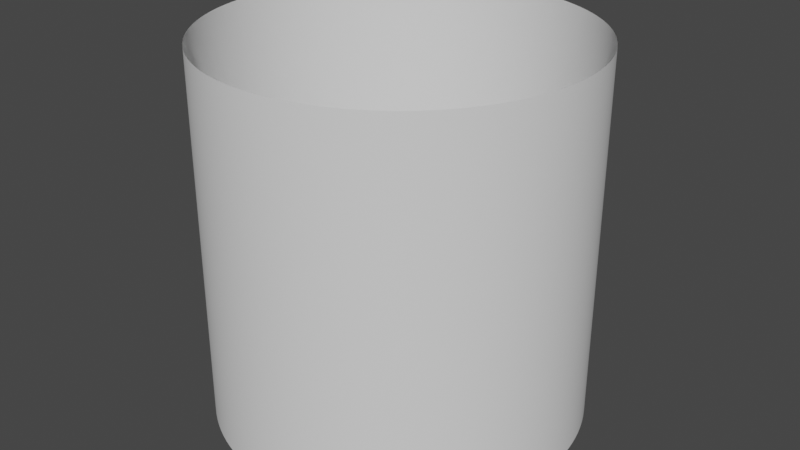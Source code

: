 # Source: OpenCylinder.blend  (saved by Blender 3.2.14; exported with 4.5.12 LTS)
import bpy
from mathutils import Matrix  # noqa: F401  (used for matrix-valued properties, if any)

bpy.ops.wm.read_factory_settings(use_empty=True)
scene = bpy.context.scene
scene.name = 'Scene'

# ---- collections
col_collection = bpy.data.collections.new('Collection'); scene.collection.children.link(col_collection)

# ---- world
world_world = bpy.data.worlds.new('World'); scene.world = world_world
world_world.use_nodes = True; world_world.node_tree.nodes.clear()
_N = world_world.node_tree.nodes; _L = world_world.node_tree.links
n0 = _N.new('ShaderNodeOutputWorld'); n0.name = 'World Output'; n0.location = (300, 300)
n1 = _N.new('ShaderNodeBackground'); n1.name = 'Background'; n1.location = (10, 300)
n1.inputs[0].default_value = (0.05088, 0.05088, 0.05088, 1.0)
_L.new(n1.outputs[0], n0.inputs[0])
n0.is_active_output = True
world_world.color = (0.05088, 0.05088, 0.05088)
world_world.use_sun_shadow = False
world_world.sun_shadow_jitter_overblur = 0.0

# ---- meshes
me_cylinder = bpy.data.meshes.new('Cylinder')
me_cylinder.from_pydata([(1.49e-08, 0.9936, -1.0), (1.49e-08, 0.9936, 1.0), (0.1938, 0.9745, -1.0), (0.1938, 0.9745, 1.0), (0.3802, 0.918, -1.0), (0.3802, 0.918, 1.0), (0.552, 0.8261, -1.0), (0.552, 0.8261, 1.0), (0.7026, 0.7026, -1.0), (0.7026, 0.7026, 1.0), (0.8261, 0.552, -1.0), (0.8261, 0.552, 1.0), (0.918, 0.3802, -1.0), (0.918, 0.3802, 1.0), (0.9745, 0.1938, -1.0), (0.9745, 0.1938, 1.0), (0.9936, -2.328e-08, -1.0), (0.9936, -2.328e-08, 1.0), (0.9745, -0.1938, -1.0), (0.9745, -0.1938, 1.0), (0.918, -0.3802, -1.0), (0.918, -0.3802, 1.0), (0.8261, -0.552, -1.0), (0.8261, -0.552, 1.0), (0.7026, -0.7026, -1.0), (0.7026, -0.7026, 1.0), (0.552, -0.8261, -1.0), (0.552, -0.8261, 1.0), (0.3802, -0.918, -1.0), (0.3802, -0.918, 1.0), (0.1938, -0.9745, -1.0), (0.1938, -0.9745, 1.0), (-4.703e-08, -0.9936, -1.0), (-4.703e-08, -0.9936, 1.0), (-0.1938, -0.9745, -1.0), (-0.1938, -0.9745, 1.0), (-0.3802, -0.918, -1.0), (-0.3802, -0.918, 1.0), (-0.552, -0.8261, -1.0), (-0.552, -0.8261, 1.0), (-0.7026, -0.7026, -1.0), (-0.7026, -0.7026, 1.0), (-0.8261, -0.552, -1.0), (-0.8261, -0.552, 1.0), (-0.918, -0.3802, -1.0), (-0.918, -0.3802, 1.0), (-0.9745, -0.1938, -1.0), (-0.9745, -0.1938, 1.0), (-0.9936, 1.164e-08, -1.0), (-0.9936, 1.164e-08, 1.0), (-0.9745, 0.1938, -1.0), (-0.9745, 0.1938, 1.0), (-0.918, 0.3802, -1.0), (-0.918, 0.3802, 1.0), (-0.8261, 0.552, -1.0), (-0.8261, 0.552, 1.0), (-0.7026, 0.7026, -1.0), (-0.7026, 0.7026, 1.0), (-0.552, 0.8261, -1.0), (-0.552, 0.8261, 1.0), (-0.3802, 0.918, -1.0), (-0.3802, 0.918, 1.0), (-0.1938, 0.9745, -1.0), (-0.1938, 0.9745, 1.0), (0.04875, 0.9924, -1.0), (0.09739, 0.9888, -1.0), (0.1458, 0.9828, -1.0), (0.1458, 0.9828, 1.0), (0.09739, 0.9888, 1.0), (0.04875, 0.9924, 1.0), (1.513e-08, 0.9936, -0.5), (1.676e-08, 0.9936, 0.0), (1.397e-08, 0.9936, 0.5), (0.1938, 0.9745, 0.5), (0.1938, 0.9745, 0.0), (0.1938, 0.9745, -0.5), (0.2414, 0.9638, -1.0), (0.2884, 0.9508, -1.0), (0.3347, 0.9355, -1.0), (0.3347, 0.9355, 1.0), (0.2884, 0.9508, 1.0), (0.2414, 0.9638, 1.0), (0.3802, 0.918, 0.5), (0.3802, 0.918, 0.0), (0.3802, 0.918, -0.5), (0.4248, 0.8982, -1.0), (0.4684, 0.8763, -1.0), (0.5108, 0.8522, -1.0), (0.5108, 0.8522, 1.0), (0.4684, 0.8763, 1.0), (0.4248, 0.8982, 1.0), (0.552, 0.8261, 0.5), (0.552, 0.8261, 0.0), (0.552, 0.8261, -0.5), (0.5919, 0.7981, -1.0), (0.6303, 0.7681, -1.0), (0.6673, 0.7362, -1.0), (0.6673, 0.7362, 1.0), (0.6303, 0.7681, 1.0), (0.5919, 0.7981, 1.0), (0.7026, 0.7026, 0.5), (0.7026, 0.7026, 0.0), (0.7026, 0.7026, -0.5), (0.7362, 0.6673, -1.0), (0.7681, 0.6303, -1.0), (0.7981, 0.5919, -1.0), (0.7981, 0.5919, 1.0), (0.7681, 0.6303, 1.0), (0.7362, 0.6673, 1.0), (0.8261, 0.552, 0.5), (0.8261, 0.552, 0.0), (0.8261, 0.552, -0.5), (0.8522, 0.5108, -1.0), (0.8763, 0.4684, -1.0), (0.8982, 0.4248, -1.0), (0.8982, 0.4248, 1.0), (0.8763, 0.4684, 1.0), (0.8522, 0.5108, 1.0), (0.918, 0.3802, 0.5), (0.918, 0.3802, 0.0), (0.918, 0.3802, -0.5), (0.9355, 0.3347, -1.0), (0.9508, 0.2884, -1.0), (0.9638, 0.2414, -1.0), (0.9638, 0.2414, 1.0), (0.9508, 0.2884, 1.0), (0.9355, 0.3347, 1.0), (0.9745, 0.1938, 0.5), (0.9745, 0.1938, 0.0), (0.9745, 0.1938, -0.5), (0.9828, 0.1458, -1.0), (0.9888, 0.09739, -1.0), (0.9924, 0.04875, -1.0), (0.9924, 0.04875, 1.0), (0.9888, 0.09739, 1.0), (0.9828, 0.1458, 1.0), (0.9936, -2.375e-08, 0.5), (0.9936, -2.433e-08, 0.0), (0.9936, -2.503e-08, -0.5), (0.9924, -0.04875, -1.0), (0.9888, -0.09739, -1.0), (0.9828, -0.1458, -1.0), (0.9828, -0.1458, 1.0), (0.9888, -0.09739, 1.0), (0.9924, -0.04875, 1.0), (0.9745, -0.1938, 0.5), (0.9745, -0.1938, 0.0), (0.9745, -0.1938, -0.5), (0.9638, -0.2414, -1.0), (0.9508, -0.2884, -1.0), (0.9355, -0.3347, -1.0), (0.9355, -0.3347, 1.0), (0.9508, -0.2884, 1.0), (0.9638, -0.2414, 1.0), (0.918, -0.3802, 0.5), (0.918, -0.3802, 0.0), (0.918, -0.3802, -0.5), (0.8982, -0.4248, -1.0), (0.8763, -0.4684, -1.0), (0.8522, -0.5108, -1.0), (0.8522, -0.5108, 1.0), (0.8763, -0.4684, 1.0), (0.8982, -0.4248, 1.0), (0.8261, -0.552, 0.5), (0.8261, -0.552, 0.0), (0.8261, -0.552, -0.5), (0.7981, -0.5919, -1.0), (0.7681, -0.6303, -1.0), (0.7362, -0.6673, -1.0), (0.7362, -0.6673, 1.0), (0.7681, -0.6303, 1.0), (0.7981, -0.5919, 1.0), (0.7026, -0.7026, 0.5), (0.7026, -0.7026, 0.0), (0.7026, -0.7026, -0.5), (0.6673, -0.7362, -1.0), (0.6303, -0.7681, -1.0), (0.5919, -0.7981, -1.0), (0.5919, -0.7981, 1.0), (0.6303, -0.7681, 1.0), (0.6673, -0.7362, 1.0), (0.552, -0.8261, 0.5), (0.552, -0.8261, 0.0), (0.552, -0.8261, -0.5), (0.5108, -0.8522, -1.0), (0.4684, -0.8763, -1.0), (0.4248, -0.8982, -1.0), (0.4248, -0.8982, 1.0), (0.4684, -0.8763, 1.0), (0.5108, -0.8522, 1.0), (0.3802, -0.918, 0.5), (0.3802, -0.918, 0.0), (0.3802, -0.918, -0.5), (0.3347, -0.9355, -1.0), (0.2884, -0.9508, -1.0), (0.2414, -0.9638, -1.0), (0.2414, -0.9638, 1.0), (0.2884, -0.9508, 1.0), (0.3347, -0.9355, 1.0), (0.1938, -0.9745, 0.5), (0.1938, -0.9745, 0.0), (0.1938, -0.9745, -0.5), (0.1458, -0.9828, -1.0), (0.09739, -0.9888, -1.0), (0.04875, -0.9924, -1.0), (0.04875, -0.9924, 1.0), (0.09739, -0.9888, 1.0), (0.1458, -0.9828, 1.0), (-4.889e-08, -0.9936, 0.5), (-4.796e-08, -0.9936, 0.0), (-4.831e-08, -0.9936, -0.5), (-0.04875, -0.9924, -1.0), (-0.09739, -0.9888, -1.0), (-0.1458, -0.9828, -1.0), (-0.1458, -0.9828, 1.0), (-0.09739, -0.9888, 1.0), (-0.04875, -0.9924, 1.0), (-0.1938, -0.9745, 0.5), (-0.1938, -0.9745, 0.0), (-0.1938, -0.9745, -0.5), (-0.2414, -0.9638, -1.0), (-0.2884, -0.9508, -1.0), (-0.3347, -0.9355, -1.0), (-0.3347, -0.9355, 1.0), (-0.2884, -0.9508, 1.0), (-0.2414, -0.9638, 1.0), (-0.3802, -0.918, 0.5), (-0.3802, -0.918, 0.0), (-0.3802, -0.918, -0.5), (-0.4248, -0.8982, -1.0), (-0.4684, -0.8763, -1.0), (-0.5108, -0.8522, -1.0), (-0.5108, -0.8522, 1.0), (-0.4684, -0.8763, 1.0), (-0.4248, -0.8982, 1.0), (-0.552, -0.8261, 0.5), (-0.552, -0.8261, 0.0), (-0.552, -0.8261, -0.5), (-0.5919, -0.7981, -1.0), (-0.6303, -0.7681, -1.0), (-0.6673, -0.7362, -1.0), (-0.6673, -0.7362, 1.0), (-0.6303, -0.7681, 1.0), (-0.5919, -0.7981, 1.0), (-0.7026, -0.7026, 0.5), (-0.7026, -0.7026, 0.0), (-0.7026, -0.7026, -0.5), (-0.7362, -0.6673, -1.0), (-0.7681, -0.6303, -1.0), (-0.7981, -0.5919, -1.0), (-0.7981, -0.5919, 1.0), (-0.7681, -0.6303, 1.0), (-0.7362, -0.6673, 1.0), (-0.8261, -0.552, 0.5), (-0.8261, -0.552, 0.0), (-0.8261, -0.552, -0.5), (-0.8522, -0.5108, -1.0), (-0.8763, -0.4684, -1.0), (-0.8982, -0.4248, -1.0), (-0.8982, -0.4248, 1.0), (-0.8763, -0.4684, 1.0), (-0.8522, -0.5108, 1.0), (-0.918, -0.3802, 0.5), (-0.918, -0.3802, 0.0), (-0.918, -0.3802, -0.5), (-0.9355, -0.3347, -1.0), (-0.9508, -0.2884, -1.0), (-0.9638, -0.2414, -1.0), (-0.9638, -0.2414, 1.0), (-0.9508, -0.2884, 1.0), (-0.9355, -0.3347, 1.0), (-0.9745, -0.1938, 0.5), (-0.9745, -0.1938, 0.0), (-0.9745, -0.1938, -0.5), (-0.9828, -0.1458, -1.0), (-0.9888, -0.09739, -1.0), (-0.9924, -0.04875, -1.0), (-0.9924, -0.04875, 1.0), (-0.9888, -0.09739, 1.0), (-0.9828, -0.1458, 1.0), (-0.9936, 1.484e-08, 0.5), (-0.9936, 1.059e-08, 0.0), (-0.9936, 1.246e-08, -0.5), (-0.9924, 0.04875, -1.0), (-0.9888, 0.09739, -1.0), (-0.9828, 0.1458, -1.0), (-0.9828, 0.1458, 1.0), (-0.9888, 0.09739, 1.0), (-0.9924, 0.04875, 1.0), (-0.9745, 0.1938, 0.5), (-0.9745, 0.1938, 0.0), (-0.9745, 0.1938, -0.5), (-0.9638, 0.2414, -1.0), (-0.9508, 0.2884, -1.0), (-0.9355, 0.3347, -1.0), (-0.9355, 0.3347, 1.0), (-0.9508, 0.2884, 1.0), (-0.9638, 0.2414, 1.0), (-0.918, 0.3802, 0.5), (-0.918, 0.3802, 0.0), (-0.918, 0.3802, -0.5), (-0.8982, 0.4248, -1.0), (-0.8763, 0.4684, -1.0), (-0.8522, 0.5108, -1.0), (-0.8522, 0.5108, 1.0), (-0.8763, 0.4684, 1.0), (-0.8982, 0.4248, 1.0), (-0.8261, 0.552, 0.5), (-0.8261, 0.552, 0.0), (-0.8261, 0.552, -0.5), (-0.7981, 0.5919, -1.0), (-0.7681, 0.6303, -1.0), (-0.7362, 0.6673, -1.0), (-0.7362, 0.6673, 1.0), (-0.7681, 0.6303, 1.0), (-0.7981, 0.5919, 1.0), (-0.7026, 0.7026, 0.5), (-0.7026, 0.7026, 0.0), (-0.7026, 0.7026, -0.5), (-0.6673, 0.7362, -1.0), (-0.6303, 0.7681, -1.0), (-0.5919, 0.7981, -1.0), (-0.5919, 0.7981, 1.0), (-0.6303, 0.7681, 1.0), (-0.6673, 0.7362, 1.0), (-0.552, 0.8261, 0.5), (-0.552, 0.8261, 0.0), (-0.552, 0.8261, -0.5), (-0.5108, 0.8522, -1.0), (-0.4684, 0.8763, -1.0), (-0.4248, 0.8982, -1.0), (-0.4248, 0.8982, 1.0), (-0.4684, 0.8763, 1.0), (-0.5108, 0.8522, 1.0), (-0.3802, 0.918, 0.5), (-0.3802, 0.918, 0.0), (-0.3802, 0.918, -0.5), (-0.3347, 0.9355, -1.0), (-0.2884, 0.9508, -1.0), (-0.2414, 0.9638, -1.0), (-0.2414, 0.9638, 1.0), (-0.2884, 0.9508, 1.0), (-0.3347, 0.9355, 1.0), (-0.1938, 0.9745, 0.5), (-0.1938, 0.9745, 0.0), (-0.1938, 0.9745, -0.5), (-0.1458, 0.9828, -1.0), (-0.09739, 0.9888, -1.0), (-0.04875, 0.9924, -1.0), (-0.04875, 0.9924, 1.0), (-0.09739, 0.9888, 1.0), (-0.1458, 0.9828, 1.0), (0.04875, 0.9924, -0.5), (0.04875, 0.9924, 0.0), (0.04875, 0.9924, 0.5), (0.09739, 0.9888, -0.5), (0.09739, 0.9888, 0.0), (0.09739, 0.9888, 0.5), (0.1458, 0.9828, -0.5), (0.1458, 0.9828, 0.0), (0.1458, 0.9828, 0.5), (0.2414, 0.9638, -0.5), (0.2414, 0.9638, 0.0), (0.2414, 0.9638, 0.5), (0.2884, 0.9508, -0.5), (0.2884, 0.9508, 0.0), (0.2884, 0.9508, 0.5), (0.3347, 0.9355, -0.5), (0.3347, 0.9355, 0.0), (0.3347, 0.9355, 0.5), (0.4248, 0.8982, -0.5), (0.4248, 0.8982, 0.0), (0.4248, 0.8982, 0.5), (0.4684, 0.8763, -0.5), (0.4684, 0.8763, 0.0), (0.4684, 0.8763, 0.5), (0.5108, 0.8522, -0.5), (0.5108, 0.8522, 0.0), (0.5108, 0.8522, 0.5), (0.5919, 0.7981, -0.5), (0.5919, 0.7981, 0.0), (0.5919, 0.7981, 0.5), (0.6303, 0.7681, -0.5), (0.6303, 0.7681, 0.0), (0.6303, 0.7681, 0.5), (0.6673, 0.7362, -0.5), (0.6673, 0.7362, 0.0), (0.6673, 0.7362, 0.5), (0.7362, 0.6673, -0.5), (0.7362, 0.6673, 0.0), (0.7362, 0.6673, 0.5), (0.7681, 0.6303, -0.5), (0.7681, 0.6303, 0.0), (0.7681, 0.6303, 0.5), (0.7981, 0.5919, -0.5), (0.7981, 0.5919, 0.0), (0.7981, 0.5919, 0.5), (0.8522, 0.5108, -0.5), (0.8522, 0.5108, 0.0), (0.8522, 0.5108, 0.5), (0.8763, 0.4684, -0.5), (0.8763, 0.4684, 0.0), (0.8763, 0.4684, 0.5), (0.8982, 0.4248, -0.5), (0.8982, 0.4248, 0.0), (0.8982, 0.4248, 0.5), (0.9355, 0.3347, -0.5), (0.9355, 0.3347, 0.0), (0.9355, 0.3347, 0.5), (0.9508, 0.2884, -0.5), (0.9508, 0.2884, 0.0), (0.9508, 0.2884, 0.5), (0.9638, 0.2414, -0.5), (0.9638, 0.2414, 0.0), (0.9638, 0.2414, 0.5), (0.9828, 0.1458, -0.5), (0.9828, 0.1458, 0.0), (0.9828, 0.1458, 0.5), (0.9888, 0.09739, -0.5), (0.9888, 0.09739, 0.0), (0.9888, 0.09739, 0.5), (0.9924, 0.04875, -0.5), (0.9924, 0.04875, 0.0), (0.9924, 0.04875, 0.5), (0.9924, -0.04875, -0.5), (0.9924, -0.04875, 0.0), (0.9924, -0.04875, 0.5), (0.9888, -0.09739, -0.5), (0.9888, -0.09739, 0.0), (0.9888, -0.09739, 0.5), (0.9828, -0.1458, -0.5), (0.9828, -0.1458, 0.0), (0.9828, -0.1458, 0.5), (0.9638, -0.2414, -0.5), (0.9638, -0.2414, 0.0), (0.9638, -0.2414, 0.5), (0.9508, -0.2884, -0.5), (0.9508, -0.2884, 0.0), (0.9508, -0.2884, 0.5), (0.9355, -0.3347, -0.5), (0.9355, -0.3347, 0.0), (0.9355, -0.3347, 0.5), (0.8982, -0.4248, -0.5), (0.8982, -0.4248, 0.0), (0.8982, -0.4248, 0.5), (0.8763, -0.4684, -0.5), (0.8763, -0.4684, 0.0), (0.8763, -0.4684, 0.5), (0.8522, -0.5108, -0.5), (0.8522, -0.5108, 0.0), (0.8522, -0.5108, 0.5), (0.7981, -0.5919, -0.5), (0.7981, -0.5919, 0.0), (0.7981, -0.5919, 0.5), (0.7681, -0.6303, -0.5), (0.7681, -0.6303, 0.0), (0.7681, -0.6303, 0.5), (0.7362, -0.6673, -0.5), (0.7362, -0.6673, 0.0), (0.7362, -0.6673, 0.5), (0.6673, -0.7362, -0.5), (0.6673, -0.7362, 0.0), (0.6673, -0.7362, 0.5), (0.6303, -0.7681, -0.5), (0.6303, -0.7681, 0.0), (0.6303, -0.7681, 0.5), (0.5919, -0.7981, -0.5), (0.5919, -0.7981, 0.0), (0.5919, -0.7981, 0.5), (0.5108, -0.8522, -0.5), (0.5108, -0.8522, 0.0), (0.5108, -0.8522, 0.5), (0.4684, -0.8763, -0.5), (0.4684, -0.8763, 0.0), (0.4684, -0.8763, 0.5), (0.4248, -0.8982, -0.5), (0.4248, -0.8982, 0.0), (0.4248, -0.8982, 0.5), (0.3347, -0.9355, -0.5), (0.3347, -0.9355, 0.0), (0.3347, -0.9355, 0.5), (0.2884, -0.9508, -0.5), (0.2884, -0.9508, 0.0), (0.2884, -0.9508, 0.5), (0.2414, -0.9638, -0.5), (0.2414, -0.9638, 0.0), (0.2414, -0.9638, 0.5), (0.1458, -0.9828, -0.5), (0.1458, -0.9828, 0.0), (0.1458, -0.9828, 0.5), (0.09739, -0.9888, -0.5), (0.09739, -0.9888, 0.0), (0.09739, -0.9888, 0.5), (0.04875, -0.9924, -0.5), (0.04875, -0.9924, 0.0), (0.04875, -0.9924, 0.5), (-0.04875, -0.9924, -0.5), (-0.04875, -0.9924, 0.0), (-0.04875, -0.9924, 0.5), (-0.09739, -0.9888, -0.5), (-0.09739, -0.9888, 0.0), (-0.09739, -0.9888, 0.5), (-0.1458, -0.9828, -0.5), (-0.1458, -0.9828, 0.0), (-0.1458, -0.9828, 0.5), (-0.2414, -0.9638, -0.5), (-0.2414, -0.9638, 0.0), (-0.2414, -0.9638, 0.5), (-0.2884, -0.9508, -0.5), (-0.2884, -0.9508, 0.0), (-0.2884, -0.9508, 0.5), (-0.3347, -0.9355, -0.5), (-0.3347, -0.9355, 0.0), (-0.3347, -0.9355, 0.5), (-0.4248, -0.8982, -0.5), (-0.4248, -0.8982, 0.0), (-0.4248, -0.8982, 0.5), (-0.4684, -0.8763, -0.5), (-0.4684, -0.8763, 0.0), (-0.4684, -0.8763, 0.5), (-0.5108, -0.8522, -0.5), (-0.5108, -0.8522, 0.0), (-0.5108, -0.8522, 0.5), (-0.5919, -0.7981, -0.5), (-0.5919, -0.7981, 0.0), (-0.5919, -0.7981, 0.5), (-0.6303, -0.7681, -0.5), (-0.6303, -0.7681, 0.0), (-0.6303, -0.7681, 0.5), (-0.6673, -0.7362, -0.5), (-0.6673, -0.7362, 0.0), (-0.6673, -0.7362, 0.5), (-0.7362, -0.6673, -0.5), (-0.7362, -0.6673, 0.0), (-0.7362, -0.6673, 0.5), (-0.7681, -0.6303, -0.5), (-0.7681, -0.6303, 0.0), (-0.7681, -0.6303, 0.5), (-0.7981, -0.5919, -0.5), (-0.7981, -0.5919, 0.0), (-0.7981, -0.5919, 0.5), (-0.8522, -0.5108, -0.5), (-0.8522, -0.5108, 0.0), (-0.8522, -0.5108, 0.5), (-0.8763, -0.4684, -0.5), (-0.8763, -0.4684, 0.0), (-0.8763, -0.4684, 0.5), (-0.8982, -0.4248, -0.5), (-0.8982, -0.4248, 0.0), (-0.8982, -0.4248, 0.5), (-0.9355, -0.3347, -0.5), (-0.9355, -0.3347, 0.0), (-0.9355, -0.3347, 0.5), (-0.9508, -0.2884, -0.5), (-0.9508, -0.2884, 0.0), (-0.9508, -0.2884, 0.5), (-0.9638, -0.2414, -0.5), (-0.9638, -0.2414, 0.0), (-0.9638, -0.2414, 0.5), (-0.9828, -0.1458, -0.5), (-0.9828, -0.1458, 0.0), (-0.9828, -0.1458, 0.5), (-0.9888, -0.09739, -0.5), (-0.9888, -0.09739, 0.0), (-0.9888, -0.09739, 0.5), (-0.9924, -0.04875, -0.5), (-0.9924, -0.04875, 0.0), (-0.9924, -0.04875, 0.5), (-0.9924, 0.04875, -0.5), (-0.9924, 0.04875, 0.0), (-0.9924, 0.04875, 0.5), (-0.9888, 0.09739, -0.5), (-0.9888, 0.09739, 0.0), (-0.9888, 0.09739, 0.5), (-0.9828, 0.1458, -0.5), (-0.9828, 0.1458, 0.0), (-0.9828, 0.1458, 0.5), (-0.9638, 0.2414, -0.5), (-0.9638, 0.2414, 0.0), (-0.9638, 0.2414, 0.5), (-0.9508, 0.2884, -0.5), (-0.9508, 0.2884, 0.0), (-0.9508, 0.2884, 0.5), (-0.9355, 0.3347, -0.5), (-0.9355, 0.3347, 0.0), (-0.9355, 0.3347, 0.5), (-0.8982, 0.4248, -0.5), (-0.8982, 0.4248, 0.0), (-0.8982, 0.4248, 0.5), (-0.8763, 0.4684, -0.5), (-0.8763, 0.4684, 0.0), (-0.8763, 0.4684, 0.5), (-0.8522, 0.5108, -0.5), (-0.8522, 0.5108, 0.0), (-0.8522, 0.5108, 0.5), (-0.7981, 0.5919, -0.5), (-0.7981, 0.5919, 0.0), (-0.7981, 0.5919, 0.5), (-0.7681, 0.6303, -0.5), (-0.7681, 0.6303, 0.0), (-0.7681, 0.6303, 0.5), (-0.7362, 0.6673, -0.5), (-0.7362, 0.6673, 0.0), (-0.7362, 0.6673, 0.5), (-0.6673, 0.7362, -0.5), (-0.6673, 0.7362, 0.0), (-0.6673, 0.7362, 0.5), (-0.6303, 0.7681, -0.5), (-0.6303, 0.7681, 0.0), (-0.6303, 0.7681, 0.5), (-0.5919, 0.7981, -0.5), (-0.5919, 0.7981, 0.0), (-0.5919, 0.7981, 0.5), (-0.5108, 0.8522, -0.5), (-0.5108, 0.8522, 0.0), (-0.5108, 0.8522, 0.5), (-0.4684, 0.8763, -0.5), (-0.4684, 0.8763, 0.0), (-0.4684, 0.8763, 0.5), (-0.4248, 0.8982, -0.5), (-0.4248, 0.8982, 0.0), (-0.4248, 0.8982, 0.5), (-0.3347, 0.9355, -0.5), (-0.3347, 0.9355, 0.0), (-0.3347, 0.9355, 0.5), (-0.2884, 0.9508, -0.5), (-0.2884, 0.9508, 0.0), (-0.2884, 0.9508, 0.5), (-0.2414, 0.9638, -0.5), (-0.2414, 0.9638, 0.0), (-0.2414, 0.9638, 0.5), (-0.1458, 0.9828, -0.5), (-0.1458, 0.9828, 0.0), (-0.1458, 0.9828, 0.5), (-0.09739, 0.9888, -0.5), (-0.09739, 0.9888, 0.0), (-0.09739, 0.9888, 0.5), (-0.04875, 0.9924, -0.5), (-0.04875, 0.9924, 0.0), (-0.04875, 0.9924, 0.5)], [], [(352, 353, 356, 355), (353, 354, 357, 356), (355, 356, 359, 358), (356, 357, 360, 359), (0, 70, 352, 64), (70, 71, 353, 352), (71, 72, 354, 353), (72, 1, 69, 354), (354, 69, 68, 357), (357, 68, 67, 360), (360, 67, 3, 73), (359, 360, 73, 74), (358, 359, 74, 75), (66, 358, 75, 2), (65, 355, 358, 66), (64, 352, 355, 65), (361, 362, 365, 364), (362, 363, 366, 365), (364, 365, 368, 367), (365, 366, 369, 368), (2, 75, 361, 76), (75, 74, 362, 361), (74, 73, 363, 362), (73, 3, 81, 363), (363, 81, 80, 366), (366, 80, 79, 369), (369, 79, 5, 82), (368, 369, 82, 83), (367, 368, 83, 84), (78, 367, 84, 4), (77, 364, 367, 78), (76, 361, 364, 77), (370, 371, 374, 373), (371, 372, 375, 374), (373, 374, 377, 376), (374, 375, 378, 377), (4, 84, 370, 85), (84, 83, 371, 370), (83, 82, 372, 371), (82, 5, 90, 372), (372, 90, 89, 375), (375, 89, 88, 378), (378, 88, 7, 91), (377, 378, 91, 92), (376, 377, 92, 93), (87, 376, 93, 6), (86, 373, 376, 87), (85, 370, 373, 86), (379, 380, 383, 382), (380, 381, 384, 383), (382, 383, 386, 385), (383, 384, 387, 386), (6, 93, 379, 94), (93, 92, 380, 379), (92, 91, 381, 380), (91, 7, 99, 381), (381, 99, 98, 384), (384, 98, 97, 387), (387, 97, 9, 100), (386, 387, 100, 101), (385, 386, 101, 102), (96, 385, 102, 8), (95, 382, 385, 96), (94, 379, 382, 95), (388, 389, 392, 391), (389, 390, 393, 392), (391, 392, 395, 394), (392, 393, 396, 395), (8, 102, 388, 103), (102, 101, 389, 388), (101, 100, 390, 389), (100, 9, 108, 390), (390, 108, 107, 393), (393, 107, 106, 396), (396, 106, 11, 109), (395, 396, 109, 110), (394, 395, 110, 111), (105, 394, 111, 10), (104, 391, 394, 105), (103, 388, 391, 104), (397, 398, 401, 400), (398, 399, 402, 401), (400, 401, 404, 403), (401, 402, 405, 404), (10, 111, 397, 112), (111, 110, 398, 397), (110, 109, 399, 398), (109, 11, 117, 399), (399, 117, 116, 402), (402, 116, 115, 405), (405, 115, 13, 118), (404, 405, 118, 119), (403, 404, 119, 120), (114, 403, 120, 12), (113, 400, 403, 114), (112, 397, 400, 113), (406, 407, 410, 409), (407, 408, 411, 410), (409, 410, 413, 412), (410, 411, 414, 413), (12, 120, 406, 121), (120, 119, 407, 406), (119, 118, 408, 407), (118, 13, 126, 408), (408, 126, 125, 411), (411, 125, 124, 414), (414, 124, 15, 127), (413, 414, 127, 128), (412, 413, 128, 129), (123, 412, 129, 14), (122, 409, 412, 123), (121, 406, 409, 122), (415, 416, 419, 418), (416, 417, 420, 419), (418, 419, 422, 421), (419, 420, 423, 422), (14, 129, 415, 130), (129, 128, 416, 415), (128, 127, 417, 416), (127, 15, 135, 417), (417, 135, 134, 420), (420, 134, 133, 423), (423, 133, 17, 136), (422, 423, 136, 137), (421, 422, 137, 138), (132, 421, 138, 16), (131, 418, 421, 132), (130, 415, 418, 131), (424, 425, 428, 427), (425, 426, 429, 428), (427, 428, 431, 430), (428, 429, 432, 431), (16, 138, 424, 139), (138, 137, 425, 424), (137, 136, 426, 425), (136, 17, 144, 426), (426, 144, 143, 429), (429, 143, 142, 432), (432, 142, 19, 145), (431, 432, 145, 146), (430, 431, 146, 147), (141, 430, 147, 18), (140, 427, 430, 141), (139, 424, 427, 140), (433, 434, 437, 436), (434, 435, 438, 437), (436, 437, 440, 439), (437, 438, 441, 440), (18, 147, 433, 148), (147, 146, 434, 433), (146, 145, 435, 434), (145, 19, 153, 435), (435, 153, 152, 438), (438, 152, 151, 441), (441, 151, 21, 154), (440, 441, 154, 155), (439, 440, 155, 156), (150, 439, 156, 20), (149, 436, 439, 150), (148, 433, 436, 149), (442, 443, 446, 445), (443, 444, 447, 446), (445, 446, 449, 448), (446, 447, 450, 449), (20, 156, 442, 157), (156, 155, 443, 442), (155, 154, 444, 443), (154, 21, 162, 444), (444, 162, 161, 447), (447, 161, 160, 450), (450, 160, 23, 163), (449, 450, 163, 164), (448, 449, 164, 165), (159, 448, 165, 22), (158, 445, 448, 159), (157, 442, 445, 158), (451, 452, 455, 454), (452, 453, 456, 455), (454, 455, 458, 457), (455, 456, 459, 458), (22, 165, 451, 166), (165, 164, 452, 451), (164, 163, 453, 452), (163, 23, 171, 453), (453, 171, 170, 456), (456, 170, 169, 459), (459, 169, 25, 172), (458, 459, 172, 173), (457, 458, 173, 174), (168, 457, 174, 24), (167, 454, 457, 168), (166, 451, 454, 167), (460, 461, 464, 463), (461, 462, 465, 464), (463, 464, 467, 466), (464, 465, 468, 467), (24, 174, 460, 175), (174, 173, 461, 460), (173, 172, 462, 461), (172, 25, 180, 462), (462, 180, 179, 465), (465, 179, 178, 468), (468, 178, 27, 181), (467, 468, 181, 182), (466, 467, 182, 183), (177, 466, 183, 26), (176, 463, 466, 177), (175, 460, 463, 176), (469, 470, 473, 472), (470, 471, 474, 473), (472, 473, 476, 475), (473, 474, 477, 476), (26, 183, 469, 184), (183, 182, 470, 469), (182, 181, 471, 470), (181, 27, 189, 471), (471, 189, 188, 474), (474, 188, 187, 477), (477, 187, 29, 190), (476, 477, 190, 191), (475, 476, 191, 192), (186, 475, 192, 28), (185, 472, 475, 186), (184, 469, 472, 185), (478, 479, 482, 481), (479, 480, 483, 482), (481, 482, 485, 484), (482, 483, 486, 485), (28, 192, 478, 193), (192, 191, 479, 478), (191, 190, 480, 479), (190, 29, 198, 480), (480, 198, 197, 483), (483, 197, 196, 486), (486, 196, 31, 199), (485, 486, 199, 200), (484, 485, 200, 201), (195, 484, 201, 30), (194, 481, 484, 195), (193, 478, 481, 194), (487, 488, 491, 490), (488, 489, 492, 491), (490, 491, 494, 493), (491, 492, 495, 494), (30, 201, 487, 202), (201, 200, 488, 487), (200, 199, 489, 488), (199, 31, 207, 489), (489, 207, 206, 492), (492, 206, 205, 495), (495, 205, 33, 208), (494, 495, 208, 209), (493, 494, 209, 210), (204, 493, 210, 32), (203, 490, 493, 204), (202, 487, 490, 203), (496, 497, 500, 499), (497, 498, 501, 500), (499, 500, 503, 502), (500, 501, 504, 503), (32, 210, 496, 211), (210, 209, 497, 496), (209, 208, 498, 497), (208, 33, 216, 498), (498, 216, 215, 501), (501, 215, 214, 504), (504, 214, 35, 217), (503, 504, 217, 218), (502, 503, 218, 219), (213, 502, 219, 34), (212, 499, 502, 213), (211, 496, 499, 212), (505, 506, 509, 508), (506, 507, 510, 509), (508, 509, 512, 511), (509, 510, 513, 512), (34, 219, 505, 220), (219, 218, 506, 505), (218, 217, 507, 506), (217, 35, 225, 507), (507, 225, 224, 510), (510, 224, 223, 513), (513, 223, 37, 226), (512, 513, 226, 227), (511, 512, 227, 228), (222, 511, 228, 36), (221, 508, 511, 222), (220, 505, 508, 221), (514, 515, 518, 517), (515, 516, 519, 518), (517, 518, 521, 520), (518, 519, 522, 521), (36, 228, 514, 229), (228, 227, 515, 514), (227, 226, 516, 515), (226, 37, 234, 516), (516, 234, 233, 519), (519, 233, 232, 522), (522, 232, 39, 235), (521, 522, 235, 236), (520, 521, 236, 237), (231, 520, 237, 38), (230, 517, 520, 231), (229, 514, 517, 230), (523, 524, 527, 526), (524, 525, 528, 527), (526, 527, 530, 529), (527, 528, 531, 530), (38, 237, 523, 238), (237, 236, 524, 523), (236, 235, 525, 524), (235, 39, 243, 525), (525, 243, 242, 528), (528, 242, 241, 531), (531, 241, 41, 244), (530, 531, 244, 245), (529, 530, 245, 246), (240, 529, 246, 40), (239, 526, 529, 240), (238, 523, 526, 239), (532, 533, 536, 535), (533, 534, 537, 536), (535, 536, 539, 538), (536, 537, 540, 539), (40, 246, 532, 247), (246, 245, 533, 532), (245, 244, 534, 533), (244, 41, 252, 534), (534, 252, 251, 537), (537, 251, 250, 540), (540, 250, 43, 253), (539, 540, 253, 254), (538, 539, 254, 255), (249, 538, 255, 42), (248, 535, 538, 249), (247, 532, 535, 248), (541, 542, 545, 544), (542, 543, 546, 545), (544, 545, 548, 547), (545, 546, 549, 548), (42, 255, 541, 256), (255, 254, 542, 541), (254, 253, 543, 542), (253, 43, 261, 543), (543, 261, 260, 546), (546, 260, 259, 549), (549, 259, 45, 262), (548, 549, 262, 263), (547, 548, 263, 264), (258, 547, 264, 44), (257, 544, 547, 258), (256, 541, 544, 257), (550, 551, 554, 553), (551, 552, 555, 554), (553, 554, 557, 556), (554, 555, 558, 557), (44, 264, 550, 265), (264, 263, 551, 550), (263, 262, 552, 551), (262, 45, 270, 552), (552, 270, 269, 555), (555, 269, 268, 558), (558, 268, 47, 271), (557, 558, 271, 272), (556, 557, 272, 273), (267, 556, 273, 46), (266, 553, 556, 267), (265, 550, 553, 266), (559, 560, 563, 562), (560, 561, 564, 563), (562, 563, 566, 565), (563, 564, 567, 566), (46, 273, 559, 274), (273, 272, 560, 559), (272, 271, 561, 560), (271, 47, 279, 561), (561, 279, 278, 564), (564, 278, 277, 567), (567, 277, 49, 280), (566, 567, 280, 281), (565, 566, 281, 282), (276, 565, 282, 48), (275, 562, 565, 276), (274, 559, 562, 275), (568, 569, 572, 571), (569, 570, 573, 572), (571, 572, 575, 574), (572, 573, 576, 575), (48, 282, 568, 283), (282, 281, 569, 568), (281, 280, 570, 569), (280, 49, 288, 570), (570, 288, 287, 573), (573, 287, 286, 576), (576, 286, 51, 289), (575, 576, 289, 290), (574, 575, 290, 291), (285, 574, 291, 50), (284, 571, 574, 285), (283, 568, 571, 284), (577, 578, 581, 580), (578, 579, 582, 581), (580, 581, 584, 583), (581, 582, 585, 584), (50, 291, 577, 292), (291, 290, 578, 577), (290, 289, 579, 578), (289, 51, 297, 579), (579, 297, 296, 582), (582, 296, 295, 585), (585, 295, 53, 298), (584, 585, 298, 299), (583, 584, 299, 300), (294, 583, 300, 52), (293, 580, 583, 294), (292, 577, 580, 293), (586, 587, 590, 589), (587, 588, 591, 590), (589, 590, 593, 592), (590, 591, 594, 593), (52, 300, 586, 301), (300, 299, 587, 586), (299, 298, 588, 587), (298, 53, 306, 588), (588, 306, 305, 591), (591, 305, 304, 594), (594, 304, 55, 307), (593, 594, 307, 308), (592, 593, 308, 309), (303, 592, 309, 54), (302, 589, 592, 303), (301, 586, 589, 302), (595, 596, 599, 598), (596, 597, 600, 599), (598, 599, 602, 601), (599, 600, 603, 602), (54, 309, 595, 310), (309, 308, 596, 595), (308, 307, 597, 596), (307, 55, 315, 597), (597, 315, 314, 600), (600, 314, 313, 603), (603, 313, 57, 316), (602, 603, 316, 317), (601, 602, 317, 318), (312, 601, 318, 56), (311, 598, 601, 312), (310, 595, 598, 311), (604, 605, 608, 607), (605, 606, 609, 608), (607, 608, 611, 610), (608, 609, 612, 611), (56, 318, 604, 319), (318, 317, 605, 604), (317, 316, 606, 605), (316, 57, 324, 606), (606, 324, 323, 609), (609, 323, 322, 612), (612, 322, 59, 325), (611, 612, 325, 326), (610, 611, 326, 327), (321, 610, 327, 58), (320, 607, 610, 321), (319, 604, 607, 320), (613, 614, 617, 616), (614, 615, 618, 617), (616, 617, 620, 619), (617, 618, 621, 620), (58, 327, 613, 328), (327, 326, 614, 613), (326, 325, 615, 614), (325, 59, 333, 615), (615, 333, 332, 618), (618, 332, 331, 621), (621, 331, 61, 334), (620, 621, 334, 335), (619, 620, 335, 336), (330, 619, 336, 60), (329, 616, 619, 330), (328, 613, 616, 329), (622, 623, 626, 625), (623, 624, 627, 626), (625, 626, 629, 628), (626, 627, 630, 629), (60, 336, 622, 337), (336, 335, 623, 622), (335, 334, 624, 623), (334, 61, 342, 624), (624, 342, 341, 627), (627, 341, 340, 630), (630, 340, 63, 343), (629, 630, 343, 344), (628, 629, 344, 345), (339, 628, 345, 62), (338, 625, 628, 339), (337, 622, 625, 338), (631, 632, 635, 634), (632, 633, 636, 635), (634, 635, 638, 637), (635, 636, 639, 638), (62, 345, 631, 346), (345, 344, 632, 631), (344, 343, 633, 632), (343, 63, 351, 633), (633, 351, 350, 636), (636, 350, 349, 639), (639, 349, 1, 72), (638, 639, 72, 71), (637, 638, 71, 70), (348, 637, 70, 0), (347, 634, 637, 348), (346, 631, 634, 347)])
me_cylinder.polygons.foreach_set('use_smooth', [True] * 512)
_uv = me_cylinder.uv_layers.new(name='UVMap')
_uv.uv.foreach_set('vector', [0.9922, 0.625, 0.9922, 0.75, 0.9844, 0.75, 0.9844, 0.625, 0.9922, 0.75, 0.9922, 0.875, 0.9844, 0.875, 0.9844, 0.75, 0.9844, 0.625, 0.9844, 0.75, 0.9766, 0.75, 0.9766, 0.625, 0.9844, 0.75, 0.9844, 0.875, 0.9766, 0.875, 0.9766, 0.75, 1.0, 0.5, 1.0, 0.625, 0.9922, 0.625, 0.9922, 0.5, 1.0, 0.625, 1.0, 0.75, 0.9922, 0.75, 0.9922, 0.625, 1.0, 0.75, 1.0, 0.875, 0.9922, 0.875, 0.9922, 0.75, 1.0, 0.875, 1.0, 1.0, 0.9922, 1.0, 0.9922, 0.875, 0.9922, 0.875, 0.9922, 1.0, 0.9844, 1.0, 0.9844, 0.875, 0.9844, 0.875, 0.9844, 1.0, 0.9766, 1.0, 0.9766, 0.875, 0.9766, 0.875, 0.9766, 1.0, 0.9688, 1.0, 0.9688, 0.875, 0.9766, 0.75, 0.9766, 0.875, 0.9688, 0.875, 0.9688, 0.75, 0.9766, 0.625, 0.9766, 0.75, 0.9688, 0.75, 0.9688, 0.625, 0.9766, 0.5, 0.9766, 0.625, 0.9688, 0.625, 0.9688, 0.5, 0.9844, 0.5, 0.9844, 0.625, 0.9766, 0.625, 0.9766, 0.5, 0.9922, 0.5, 0.9922, 0.625, 0.9844, 0.625, 0.9844, 0.5, 0.9609, 0.625, 0.9609, 0.75, 0.9531, 0.75, 0.9531, 0.625, 0.9609, 0.75, 0.9609, 0.875, 0.9531, 0.875, 0.9531, 0.75, 0.9531, 0.625, 0.9531, 0.75, 0.9453, 0.75, 0.9453, 0.625, 0.9531, 0.75, 0.9531, 0.875, 0.9453, 0.875, 0.9453, 0.75, 0.9688, 0.5, 0.9688, 0.625, 0.9609, 0.625, 0.9609, 0.5, 0.9688, 0.625, 0.9688, 0.75, 0.9609, 0.75, 0.9609, 0.625, 0.9688, 0.75, 0.9688, 0.875, 0.9609, 0.875, 0.9609, 0.75, 0.9688, 0.875, 0.9688, 1.0, 0.9609, 1.0, 0.9609, 0.875, 0.9609, 0.875, 0.9609, 1.0, 0.9531, 1.0, 0.9531, 0.875, 0.9531, 0.875, 0.9531, 1.0, 0.9453, 1.0, 0.9453, 0.875, 0.9453, 0.875, 0.9453, 1.0, 0.9375, 1.0, 0.9375, 0.875, 0.9453, 0.75, 0.9453, 0.875, 0.9375, 0.875, 0.9375, 0.75, 0.9453, 0.625, 0.9453, 0.75, 0.9375, 0.75, 0.9375, 0.625, 0.9453, 0.5, 0.9453, 0.625, 0.9375, 0.625, 0.9375, 0.5, 0.9531, 0.5, 0.9531, 0.625, 0.9453, 0.625, 0.9453, 0.5, 0.9609, 0.5, 0.9609, 0.625, 0.9531, 0.625, 0.9531, 0.5, 0.9297, 0.625, 0.9297, 0.75, 0.9219, 0.75, 0.9219, 0.625, 0.9297, 0.75, 0.9297, 0.875, 0.9219, 0.875, 0.9219, 0.75, 0.9219, 0.625, 0.9219, 0.75, 0.9141, 0.75, 0.9141, 0.625, 0.9219, 0.75, 0.9219, 0.875, 0.9141, 0.875, 0.9141, 0.75, 0.9375, 0.5, 0.9375, 0.625, 0.9297, 0.625, 0.9297, 0.5, 0.9375, 0.625, 0.9375, 0.75, 0.9297, 0.75, 0.9297, 0.625, 0.9375, 0.75, 0.9375, 0.875, 0.9297, 0.875, 0.9297, 0.75, 0.9375, 0.875, 0.9375, 1.0, 0.9297, 1.0, 0.9297, 0.875, 0.9297, 0.875, 0.9297, 1.0, 0.9219, 1.0, 0.9219, 0.875, 0.9219, 0.875, 0.9219, 1.0, 0.9141, 1.0, 0.9141, 0.875, 0.9141, 0.875, 0.9141, 1.0, 0.9062, 1.0, 0.9063, 0.875, 0.9141, 0.75, 0.9141, 0.875, 0.9063, 0.875, 0.9063, 0.75, 0.9141, 0.625, 0.9141, 0.75, 0.9063, 0.75, 0.9063, 0.625, 0.9141, 0.5, 0.9141, 0.625, 0.9063, 0.625, 0.9062, 0.5, 0.9219, 0.5, 0.9219, 0.625, 0.9141, 0.625, 0.9141, 0.5, 0.9297, 0.5, 0.9297, 0.625, 0.9219, 0.625, 0.9219, 0.5, 0.8984, 0.625, 0.8984, 0.75, 0.8906, 0.75, 0.8906, 0.625, 0.8984, 0.75, 0.8984, 0.875, 0.8906, 0.875, 0.8906, 0.75, 0.8906, 0.625, 0.8906, 0.75, 0.8828, 0.75, 0.8828, 0.625, 0.8906, 0.75, 0.8906, 0.875, 0.8828, 0.875, 0.8828, 0.75, 0.9062, 0.5, 0.9063, 0.625, 0.8984, 0.625, 0.8984, 0.5, 0.9063, 0.625, 0.9063, 0.75, 0.8984, 0.75, 0.8984, 0.625, 0.9063, 0.75, 0.9063, 0.875, 0.8984, 0.875, 0.8984, 0.75, 0.9063, 0.875, 0.9062, 1.0, 0.8984, 1.0, 0.8984, 0.875, 0.8984, 0.875, 0.8984, 1.0, 0.8906, 1.0, 0.8906, 0.875, 0.8906, 0.875, 0.8906, 1.0, 0.8828, 1.0, 0.8828, 0.875, 0.8828, 0.875, 0.8828, 1.0, 0.875, 1.0, 0.875, 0.875, 0.8828, 0.75, 0.8828, 0.875, 0.875, 0.875, 0.875, 0.75, 0.8828, 0.625, 0.8828, 0.75, 0.875, 0.75, 0.875, 0.625, 0.8828, 0.5, 0.8828, 0.625, 0.875, 0.625, 0.875, 0.5, 0.8906, 0.5, 0.8906, 0.625, 0.8828, 0.625, 0.8828, 0.5, 0.8984, 0.5, 0.8984, 0.625, 0.8906, 0.625, 0.8906, 0.5, 0.8672, 0.625, 0.8672, 0.75, 0.8594, 0.75, 0.8594, 0.625, 0.8672, 0.75, 0.8672, 0.875, 0.8594, 0.875, 0.8594, 0.75, 0.8594, 0.625, 0.8594, 0.75, 0.8516, 0.75, 0.8516, 0.625, 0.8594, 0.75, 0.8594, 0.875, 0.8516, 0.875, 0.8516, 0.75, 0.875, 0.5, 0.875, 0.625, 0.8672, 0.625, 0.8672, 0.5, 0.875, 0.625, 0.875, 0.75, 0.8672, 0.75, 0.8672, 0.625, 0.875, 0.75, 0.875, 0.875, 0.8672, 0.875, 0.8672, 0.75, 0.875, 0.875, 0.875, 1.0, 0.8672, 1.0, 0.8672, 0.875, 0.8672, 0.875, 0.8672, 1.0, 0.8594, 1.0, 0.8594, 0.875, 0.8594, 0.875, 0.8594, 1.0, 0.8516, 1.0, 0.8516, 0.875, 0.8516, 0.875, 0.8516, 1.0, 0.8438, 1.0, 0.8438, 0.875, 0.8516, 0.75, 0.8516, 0.875, 0.8438, 0.875, 0.8438, 0.75, 0.8516, 0.625, 0.8516, 0.75, 0.8438, 0.75, 0.8438, 0.625, 0.8516, 0.5, 0.8516, 0.625, 0.8438, 0.625, 0.8438, 0.5, 0.8594, 0.5, 0.8594, 0.625, 0.8516, 0.625, 0.8516, 0.5, 0.8672, 0.5, 0.8672, 0.625, 0.8594, 0.625, 0.8594, 0.5, 0.8359, 0.625, 0.8359, 0.75, 0.8281, 0.75, 0.8281, 0.625, 0.8359, 0.75, 0.8359, 0.875, 0.8281, 0.875, 0.8281, 0.75, 0.8281, 0.625, 0.8281, 0.75, 0.8203, 0.75, 0.8203, 0.625, 0.8281, 0.75, 0.8281, 0.875, 0.8203, 0.875, 0.8203, 0.75, 0.8438, 0.5, 0.8438, 0.625, 0.8359, 0.625, 0.8359, 0.5, 0.8438, 0.625, 0.8438, 0.75, 0.8359, 0.75, 0.8359, 0.625, 0.8438, 0.75, 0.8438, 0.875, 0.8359, 0.875, 0.8359, 0.75, 0.8438, 0.875, 0.8438, 1.0, 0.8359, 1.0, 0.8359, 0.875, 0.8359, 0.875, 0.8359, 1.0, 0.8281, 1.0, 0.8281, 0.875, 0.8281, 0.875, 0.8281, 1.0, 0.8203, 1.0, 0.8203, 0.875, 0.8203, 0.875, 0.8203, 1.0, 0.8125, 1.0, 0.8125, 0.875, 0.8203, 0.75, 0.8203, 0.875, 0.8125, 0.875, 0.8125, 0.75, 0.8203, 0.625, 0.8203, 0.75, 0.8125, 0.75, 0.8125, 0.625, 0.8203, 0.5, 0.8203, 0.625, 0.8125, 0.625, 0.8125, 0.5, 0.8281, 0.5, 0.8281, 0.625, 0.8203, 0.625, 0.8203, 0.5, 0.8359, 0.5, 0.8359, 0.625, 0.8281, 0.625, 0.8281, 0.5, 0.8047, 0.625, 0.8047, 0.75, 0.7969, 0.75, 0.7969, 0.625, 0.8047, 0.75, 0.8047, 0.875, 0.7969, 0.875, 0.7969, 0.75, 0.7969, 0.625, 0.7969, 0.75, 0.7891, 0.75, 0.7891, 0.625, 0.7969, 0.75, 0.7969, 0.875, 0.7891, 0.875, 0.7891, 0.75, 0.8125, 0.5, 0.8125, 0.625, 0.8047, 0.625, 0.8047, 0.5, 0.8125, 0.625, 0.8125, 0.75, 0.8047, 0.75, 0.8047, 0.625, 0.8125, 0.75, 0.8125, 0.875, 0.8047, 0.875, 0.8047, 0.75, 0.8125, 0.875, 0.8125, 1.0, 0.8047, 1.0, 0.8047, 0.875, 0.8047, 0.875, 0.8047, 1.0, 0.7969, 1.0, 0.7969, 0.875, 0.7969, 0.875, 0.7969, 1.0, 0.7891, 1.0, 0.7891, 0.875, 0.7891, 0.875, 0.7891, 1.0, 0.7812, 1.0, 0.7812, 0.875, 0.7891, 0.75, 0.7891, 0.875, 0.7812, 0.875, 0.7813, 0.75, 0.7891, 0.625, 0.7891, 0.75, 0.7813, 0.75, 0.7813, 0.625, 0.7891, 0.5, 0.7891, 0.625, 0.7813, 0.625, 0.7812, 0.5, 0.7969, 0.5, 0.7969, 0.625, 0.7891, 0.625, 0.7891, 0.5, 0.8047, 0.5, 0.8047, 0.625, 0.7969, 0.625, 0.7969, 0.5, 0.7734, 0.625, 0.7734, 0.75, 0.7656, 0.75, 0.7656, 0.625, 0.7734, 0.75, 0.7734, 0.875, 0.7656, 0.875, 0.7656, 0.75, 0.7656, 0.625, 0.7656, 0.75, 0.7578, 0.75, 0.7578, 0.625, 0.7656, 0.75, 0.7656, 0.875, 0.7578, 0.875, 0.7578, 0.75, 0.7812, 0.5, 0.7813, 0.625, 0.7734, 0.625, 0.7734, 0.5, 0.7813, 0.625, 0.7813, 0.75, 0.7734, 0.75, 0.7734, 0.625, 0.7813, 0.75, 0.7812, 0.875, 0.7734, 0.875, 0.7734, 0.75, 0.7812, 0.875, 0.7812, 1.0, 0.7734, 1.0, 0.7734, 0.875, 0.7734, 0.875, 0.7734, 1.0, 0.7656, 1.0, 0.7656, 0.875, 0.7656, 0.875, 0.7656, 1.0, 0.7578, 1.0, 0.7578, 0.875, 0.7578, 0.875, 0.7578, 1.0, 0.75, 1.0, 0.75, 0.875, 0.7578, 0.75, 0.7578, 0.875, 0.75, 0.875, 0.75, 0.75, 0.7578, 0.625, 0.7578, 0.75, 0.75, 0.75, 0.75, 0.625, 0.7578, 0.5, 0.7578, 0.625, 0.75, 0.625, 0.75, 0.5, 0.7656, 0.5, 0.7656, 0.625, 0.7578, 0.625, 0.7578, 0.5, 0.7734, 0.5, 0.7734, 0.625, 0.7656, 0.625, 0.7656, 0.5, 0.7422, 0.625, 0.7422, 0.75, 0.7344, 0.75, 0.7344, 0.625, 0.7422, 0.75, 0.7422, 0.875, 0.7344, 0.875, 0.7344, 0.75, 0.7344, 0.625, 0.7344, 0.75, 0.7266, 0.75, 0.7266, 0.625, 0.7344, 0.75, 0.7344, 0.875, 0.7266, 0.875, 0.7266, 0.75, 0.75, 0.5, 0.75, 0.625, 0.7422, 0.625, 0.7422, 0.5, 0.75, 0.625, 0.75, 0.75, 0.7422, 0.75, 0.7422, 0.625, 0.75, 0.75, 0.75, 0.875, 0.7422, 0.875, 0.7422, 0.75, 0.75, 0.875, 0.75, 1.0, 0.7422, 1.0, 0.7422, 0.875, 0.7422, 0.875, 0.7422, 1.0, 0.7344, 1.0, 0.7344, 0.875, 0.7344, 0.875, 0.7344, 1.0, 0.7266, 1.0, 0.7266, 0.875, 0.7266, 0.875, 0.7266, 1.0, 0.7188, 1.0, 0.7188, 0.875, 0.7266, 0.75, 0.7266, 0.875, 0.7188, 0.875, 0.7188, 0.75, 0.7266, 0.625, 0.7266, 0.75, 0.7188, 0.75, 0.7188, 0.625, 0.7266, 0.5, 0.7266, 0.625, 0.7188, 0.625, 0.7188, 0.5, 0.7344, 0.5, 0.7344, 0.625, 0.7266, 0.625, 0.7266, 0.5, 0.7422, 0.5, 0.7422, 0.625, 0.7344, 0.625, 0.7344, 0.5, 0.7109, 0.625, 0.7109, 0.75, 0.7031, 0.75, 0.7031, 0.625, 0.7109, 0.75, 0.7109, 0.875, 0.7031, 0.875, 0.7031, 0.75, 0.7031, 0.625, 0.7031, 0.75, 0.6953, 0.75, 0.6953, 0.625, 0.7031, 0.75, 0.7031, 0.875, 0.6953, 0.875, 0.6953, 0.75, 0.7188, 0.5, 0.7188, 0.625, 0.7109, 0.625, 0.7109, 0.5, 0.7188, 0.625, 0.7188, 0.75, 0.7109, 0.75, 0.7109, 0.625, 0.7188, 0.75, 0.7188, 0.875, 0.7109, 0.875, 0.7109, 0.75, 0.7188, 0.875, 0.7188, 1.0, 0.7109, 1.0, 0.7109, 0.875, 0.7109, 0.875, 0.7109, 1.0, 0.7031, 1.0, 0.7031, 0.875, 0.7031, 0.875, 0.7031, 1.0, 0.6953, 1.0, 0.6953, 0.875, 0.6953, 0.875, 0.6953, 1.0, 0.6875, 1.0, 0.6875, 0.875, 0.6953, 0.75, 0.6953, 0.875, 0.6875, 0.875, 0.6875, 0.75, 0.6953, 0.625, 0.6953, 0.75, 0.6875, 0.75, 0.6875, 0.625, 0.6953, 0.5, 0.6953, 0.625, 0.6875, 0.625, 0.6875, 0.5, 0.7031, 0.5, 0.7031, 0.625, 0.6953, 0.625, 0.6953, 0.5, 0.7109, 0.5, 0.7109, 0.625, 0.7031, 0.625, 0.7031, 0.5, 0.6797, 0.625, 0.6797, 0.75, 0.6719, 0.75, 0.6719, 0.625, 0.6797, 0.75, 0.6797, 0.875, 0.6719, 0.875, 0.6719, 0.75, 0.6719, 0.625, 0.6719, 0.75, 0.6641, 0.75, 0.6641, 0.625, 0.6719, 0.75, 0.6719, 0.875, 0.6641, 0.875, 0.6641, 0.75, 0.6875, 0.5, 0.6875, 0.625, 0.6797, 0.625, 0.6797, 0.5, 0.6875, 0.625, 0.6875, 0.75, 0.6797, 0.75, 0.6797, 0.625, 0.6875, 0.75, 0.6875, 0.875, 0.6797, 0.875, 0.6797, 0.75, 0.6875, 0.875, 0.6875, 1.0, 0.6797, 1.0, 0.6797, 0.875, 0.6797, 0.875, 0.6797, 1.0, 0.6719, 1.0, 0.6719, 0.875, 0.6719, 0.875, 0.6719, 1.0, 0.6641, 1.0, 0.6641, 0.875, 0.6641, 0.875, 0.6641, 1.0, 0.6562, 1.0, 0.6562, 0.875, 0.6641, 0.75, 0.6641, 0.875, 0.6562, 0.875, 0.6563, 0.75, 0.6641, 0.625, 0.6641, 0.75, 0.6563, 0.75, 0.6563, 0.625, 0.6641, 0.5, 0.6641, 0.625, 0.6563, 0.625, 0.6562, 0.5, 0.6719, 0.5, 0.6719, 0.625, 0.6641, 0.625, 0.6641, 0.5, 0.6797, 0.5, 0.6797, 0.625, 0.6719, 0.625, 0.6719, 0.5, 0.6484, 0.625, 0.6484, 0.75, 0.6406, 0.75, 0.6406, 0.625, 0.6484, 0.75, 0.6484, 0.875, 0.6406, 0.875, 0.6406, 0.75, 0.6406, 0.625, 0.6406, 0.75, 0.6328, 0.75, 0.6328, 0.625, 0.6406, 0.75, 0.6406, 0.875, 0.6328, 0.875, 0.6328, 0.75, 0.6562, 0.5, 0.6563, 0.625, 0.6484, 0.625, 0.6484, 0.5, 0.6563, 0.625, 0.6563, 0.75, 0.6484, 0.75, 0.6484, 0.625, 0.6563, 0.75, 0.6562, 0.875, 0.6484, 0.875, 0.6484, 0.75, 0.6562, 0.875, 0.6562, 1.0, 0.6484, 1.0, 0.6484, 0.875, 0.6484, 0.875, 0.6484, 1.0, 0.6406, 1.0, 0.6406, 0.875, 0.6406, 0.875, 0.6406, 1.0, 0.6328, 1.0, 0.6328, 0.875, 0.6328, 0.875, 0.6328, 1.0, 0.625, 1.0, 0.625, 0.875, 0.6328, 0.75, 0.6328, 0.875, 0.625, 0.875, 0.625, 0.75, 0.6328, 0.625, 0.6328, 0.75, 0.625, 0.75, 0.625, 0.625, 0.6328, 0.5, 0.6328, 0.625, 0.625, 0.625, 0.625, 0.5, 0.6406, 0.5, 0.6406, 0.625, 0.6328, 0.625, 0.6328, 0.5, 0.6484, 0.5, 0.6484, 0.625, 0.6406, 0.625, 0.6406, 0.5, 0.6172, 0.625, 0.6172, 0.75, 0.6094, 0.75, 0.6094, 0.625, 0.6172, 0.75, 0.6172, 0.875, 0.6094, 0.875, 0.6094, 0.75, 0.6094, 0.625, 0.6094, 0.75, 0.6016, 0.75, 0.6016, 0.625, 0.6094, 0.75, 0.6094, 0.875, 0.6016, 0.875, 0.6016, 0.75, 0.625, 0.5, 0.625, 0.625, 0.6172, 0.625, 0.6172, 0.5, 0.625, 0.625, 0.625, 0.75, 0.6172, 0.75, 0.6172, 0.625, 0.625, 0.75, 0.625, 0.875, 0.6172, 0.875, 0.6172, 0.75, 0.625, 0.875, 0.625, 1.0, 0.6172, 1.0, 0.6172, 0.875, 0.6172, 0.875, 0.6172, 1.0, 0.6094, 1.0, 0.6094, 0.875, 0.6094, 0.875, 0.6094, 1.0, 0.6016, 1.0, 0.6016, 0.875, 0.6016, 0.875, 0.6016, 1.0, 0.5938, 1.0, 0.5938, 0.875, 0.6016, 0.75, 0.6016, 0.875, 0.5938, 0.875, 0.5938, 0.75, 0.6016, 0.625, 0.6016, 0.75, 0.5938, 0.75, 0.5938, 0.625, 0.6016, 0.5, 0.6016, 0.625, 0.5938, 0.625, 0.5938, 0.5, 0.6094, 0.5, 0.6094, 0.625, 0.6016, 0.625, 0.6016, 0.5, 0.6172, 0.5, 0.6172, 0.625, 0.6094, 0.625, 0.6094, 0.5, 0.5859, 0.625, 0.5859, 0.75, 0.5781, 0.75, 0.5781, 0.625, 0.5859, 0.75, 0.5859, 0.875, 0.5781, 0.875, 0.5781, 0.75, 0.5781, 0.625, 0.5781, 0.75, 0.5703, 0.75, 0.5703, 0.625, 0.5781, 0.75, 0.5781, 0.875, 0.5703, 0.875, 0.5703, 0.75, 0.5938, 0.5, 0.5938, 0.625, 0.5859, 0.625, 0.5859, 0.5, 0.5938, 0.625, 0.5938, 0.75, 0.5859, 0.75, 0.5859, 0.625, 0.5938, 0.75, 0.5938, 0.875, 0.5859, 0.875, 0.5859, 0.75, 0.5938, 0.875, 0.5938, 1.0, 0.5859, 1.0, 0.5859, 0.875, 0.5859, 0.875, 0.5859, 1.0, 0.5781, 1.0, 0.5781, 0.875, 0.5781, 0.875, 0.5781, 1.0, 0.5703, 1.0, 0.5703, 0.875, 0.5703, 0.875, 0.5703, 1.0, 0.5625, 1.0, 0.5625, 0.875, 0.5703, 0.75, 0.5703, 0.875, 0.5625, 0.875, 0.5625, 0.75, 0.5703, 0.625, 0.5703, 0.75, 0.5625, 0.75, 0.5625, 0.625, 0.5703, 0.5, 0.5703, 0.625, 0.5625, 0.625, 0.5625, 0.5, 0.5781, 0.5, 0.5781, 0.625, 0.5703, 0.625, 0.5703, 0.5, 0.5859, 0.5, 0.5859, 0.625, 0.5781, 0.625, 0.5781, 0.5, 0.5547, 0.625, 0.5547, 0.75, 0.5469, 0.75, 0.5469, 0.625, 0.5547, 0.75, 0.5547, 0.875, 0.5469, 0.875, 0.5469, 0.75, 0.5469, 0.625, 0.5469, 0.75, 0.5391, 0.75, 0.5391, 0.625, 0.5469, 0.75, 0.5469, 0.875, 0.5391, 0.875, 0.5391, 0.75, 0.5625, 0.5, 0.5625, 0.625, 0.5547, 0.625, 0.5547, 0.5, 0.5625, 0.625, 0.5625, 0.75, 0.5547, 0.75, 0.5547, 0.625, 0.5625, 0.75, 0.5625, 0.875, 0.5547, 0.875, 0.5547, 0.75, 0.5625, 0.875, 0.5625, 1.0, 0.5547, 1.0, 0.5547, 0.875, 0.5547, 0.875, 0.5547, 1.0, 0.5469, 1.0, 0.5469, 0.875, 0.5469, 0.875, 0.5469, 1.0, 0.5391, 1.0, 0.5391, 0.875, 0.5391, 0.875, 0.5391, 1.0, 0.5312, 1.0, 0.5313, 0.875, 0.5391, 0.75, 0.5391, 0.875, 0.5313, 0.875, 0.5313, 0.75, 0.5391, 0.625, 0.5391, 0.75, 0.5313, 0.75, 0.5313, 0.625, 0.5391, 0.5, 0.5391, 0.625, 0.5313, 0.625, 0.5312, 0.5, 0.5469, 0.5, 0.5469, 0.625, 0.5391, 0.625, 0.5391, 0.5, 0.5547, 0.5, 0.5547, 0.625, 0.5469, 0.625, 0.5469, 0.5, 0.5234, 0.625, 0.5234, 0.75, 0.5156, 0.75, 0.5156, 0.625, 0.5234, 0.75, 0.5234, 0.875, 0.5156, 0.875, 0.5156, 0.75, 0.5156, 0.625, 0.5156, 0.75, 0.5078, 0.75, 0.5078, 0.625, 0.5156, 0.75, 0.5156, 0.875, 0.5078, 0.875, 0.5078, 0.75, 0.5312, 0.5, 0.5313, 0.625, 0.5234, 0.625, 0.5234, 0.5, 0.5313, 0.625, 0.5313, 0.75, 0.5234, 0.75, 0.5234, 0.625, 0.5313, 0.75, 0.5313, 0.875, 0.5234, 0.875, 0.5234, 0.75, 0.5313, 0.875, 0.5312, 1.0, 0.5234, 1.0, 0.5234, 0.875, 0.5234, 0.875, 0.5234, 1.0, 0.5156, 1.0, 0.5156, 0.875, 0.5156, 0.875, 0.5156, 1.0, 0.5078, 1.0, 0.5078, 0.875, 0.5078, 0.875, 0.5078, 1.0, 0.5, 1.0, 0.5, 0.875, 0.5078, 0.75, 0.5078, 0.875, 0.5, 0.875, 0.5, 0.75, 0.5078, 0.625, 0.5078, 0.75, 0.5, 0.75, 0.5, 0.625, 0.5078, 0.5, 0.5078, 0.625, 0.5, 0.625, 0.5, 0.5, 0.5156, 0.5, 0.5156, 0.625, 0.5078, 0.625, 0.5078, 0.5, 0.5234, 0.5, 0.5234, 0.625, 0.5156, 0.625, 0.5156, 0.5, 0.4922, 0.625, 0.4922, 0.75, 0.4844, 0.75, 0.4844, 0.625, 0.4922, 0.75, 0.4922, 0.875, 0.4844, 0.875, 0.4844, 0.75, 0.4844, 0.625, 0.4844, 0.75, 0.4766, 0.75, 0.4766, 0.625, 0.4844, 0.75, 0.4844, 0.875, 0.4766, 0.875, 0.4766, 0.75, 0.5, 0.5, 0.5, 0.625, 0.4922, 0.625, 0.4922, 0.5, 0.5, 0.625, 0.5, 0.75, 0.4922, 0.75, 0.4922, 0.625, 0.5, 0.75, 0.5, 0.875, 0.4922, 0.875, 0.4922, 0.75, 0.5, 0.875, 0.5, 1.0, 0.4922, 1.0, 0.4922, 0.875, 0.4922, 0.875, 0.4922, 1.0, 0.4844, 1.0, 0.4844, 0.875, 0.4844, 0.875, 0.4844, 1.0, 0.4766, 1.0, 0.4766, 0.875, 0.4766, 0.875, 0.4766, 1.0, 0.4688, 1.0, 0.4688, 0.875, 0.4766, 0.75, 0.4766, 0.875, 0.4688, 0.875, 0.4688, 0.75, 0.4766, 0.625, 0.4766, 0.75, 0.4688, 0.75, 0.4688, 0.625, 0.4766, 0.5, 0.4766, 0.625, 0.4688, 0.625, 0.4688, 0.5, 0.4844, 0.5, 0.4844, 0.625, 0.4766, 0.625, 0.4766, 0.5, 0.4922, 0.5, 0.4922, 0.625, 0.4844, 0.625, 0.4844, 0.5, 0.4609, 0.625, 0.4609, 0.75, 0.4531, 0.75, 0.4531, 0.625, 0.4609, 0.75, 0.4609, 0.875, 0.4531, 0.875, 0.4531, 0.75, 0.4531, 0.625, 0.4531, 0.75, 0.4453, 0.75, 0.4453, 0.625, 0.4531, 0.75, 0.4531, 0.875, 0.4453, 0.875, 0.4453, 0.75, 0.4688, 0.5, 0.4688, 0.625, 0.4609, 0.625, 0.4609, 0.5, 0.4688, 0.625, 0.4688, 0.75, 0.4609, 0.75, 0.4609, 0.625, 0.4688, 0.75, 0.4688, 0.875, 0.4609, 0.875, 0.4609, 0.75, 0.4688, 0.875, 0.4688, 1.0, 0.4609, 1.0, 0.4609, 0.875, 0.4609, 0.875, 0.4609, 1.0, 0.4531, 1.0, 0.4531, 0.875, 0.4531, 0.875, 0.4531, 1.0, 0.4453, 1.0, 0.4453, 0.875, 0.4453, 0.875, 0.4453, 1.0, 0.4375, 1.0, 0.4375, 0.875, 0.4453, 0.75, 0.4453, 0.875, 0.4375, 0.875, 0.4375, 0.75, 0.4453, 0.625, 0.4453, 0.75, 0.4375, 0.75, 0.4375, 0.625, 0.4453, 0.5, 0.4453, 0.625, 0.4375, 0.625, 0.4375, 0.5, 0.4531, 0.5, 0.4531, 0.625, 0.4453, 0.625, 0.4453, 0.5, 0.4609, 0.5, 0.4609, 0.625, 0.4531, 0.625, 0.4531, 0.5, 0.4297, 0.625, 0.4297, 0.75, 0.4219, 0.75, 0.4219, 0.625, 0.4297, 0.75, 0.4297, 0.875, 0.4219, 0.875, 0.4219, 0.75, 0.4219, 0.625, 0.4219, 0.75, 0.4141, 0.75, 0.4141, 0.625, 0.4219, 0.75, 0.4219, 0.875, 0.4141, 0.875, 0.4141, 0.75, 0.4375, 0.5, 0.4375, 0.625, 0.4297, 0.625, 0.4297, 0.5, 0.4375, 0.625, 0.4375, 0.75, 0.4297, 0.75, 0.4297, 0.625, 0.4375, 0.75, 0.4375, 0.875, 0.4297, 0.875, 0.4297, 0.75, 0.4375, 0.875, 0.4375, 1.0, 0.4297, 1.0, 0.4297, 0.875, 0.4297, 0.875, 0.4297, 1.0, 0.4219, 1.0, 0.4219, 0.875, 0.4219, 0.875, 0.4219, 1.0, 0.4141, 1.0, 0.4141, 0.875, 0.4141, 0.875, 0.4141, 1.0, 0.4062, 1.0, 0.4063, 0.875, 0.4141, 0.75, 0.4141, 0.875, 0.4063, 0.875, 0.4063, 0.75, 0.4141, 0.625, 0.4141, 0.75, 0.4063, 0.75, 0.4063, 0.625, 0.4141, 0.5, 0.4141, 0.625, 0.4063, 0.625, 0.4062, 0.5, 0.4219, 0.5, 0.4219, 0.625, 0.4141, 0.625, 0.4141, 0.5, 0.4297, 0.5, 0.4297, 0.625, 0.4219, 0.625, 0.4219, 0.5, 0.3984, 0.625, 0.3984, 0.75, 0.3906, 0.75, 0.3906, 0.625, 0.3984, 0.75, 0.3984, 0.875, 0.3906, 0.875, 0.3906, 0.75, 0.3906, 0.625, 0.3906, 0.75, 0.3828, 0.75, 0.3828, 0.625, 0.3906, 0.75, 0.3906, 0.875, 0.3828, 0.875, 0.3828, 0.75, 0.4062, 0.5, 0.4063, 0.625, 0.3984, 0.625, 0.3984, 0.5, 0.4063, 0.625, 0.4063, 0.75, 0.3984, 0.75, 0.3984, 0.625, 0.4063, 0.75, 0.4063, 0.875, 0.3984, 0.875, 0.3984, 0.75, 0.4063, 0.875, 0.4062, 1.0, 0.3984, 1.0, 0.3984, 0.875, 0.3984, 0.875, 0.3984, 1.0, 0.3906, 1.0, 0.3906, 0.875, 0.3906, 0.875, 0.3906, 1.0, 0.3828, 1.0, 0.3828, 0.875, 0.3828, 0.875, 0.3828, 1.0, 0.375, 1.0, 0.375, 0.875, 0.3828, 0.75, 0.3828, 0.875, 0.375, 0.875, 0.375, 0.75, 0.3828, 0.625, 0.3828, 0.75, 0.375, 0.75, 0.375, 0.625, 0.3828, 0.5, 0.3828, 0.625, 0.375, 0.625, 0.375, 0.5, 0.3906, 0.5, 0.3906, 0.625, 0.3828, 0.625, 0.3828, 0.5, 0.3984, 0.5, 0.3984, 0.625, 0.3906, 0.625, 0.3906, 0.5, 0.3672, 0.625, 0.3672, 0.75, 0.3594, 0.75, 0.3594, 0.625, 0.3672, 0.75, 0.3672, 0.875, 0.3594, 0.875, 0.3594, 0.75, 0.3594, 0.625, 0.3594, 0.75, 0.3516, 0.75, 0.3516, 0.625, 0.3594, 0.75, 0.3594, 0.875, 0.3516, 0.875, 0.3516, 0.75, 0.375, 0.5, 0.375, 0.625, 0.3672, 0.625, 0.3672, 0.5, 0.375, 0.625, 0.375, 0.75, 0.3672, 0.75, 0.3672, 0.625, 0.375, 0.75, 0.375, 0.875, 0.3672, 0.875, 0.3672, 0.75, 0.375, 0.875, 0.375, 1.0, 0.3672, 1.0, 0.3672, 0.875, 0.3672, 0.875, 0.3672, 1.0, 0.3594, 1.0, 0.3594, 0.875, 0.3594, 0.875, 0.3594, 1.0, 0.3516, 1.0, 0.3516, 0.875, 0.3516, 0.875, 0.3516, 1.0, 0.3438, 1.0, 0.3438, 0.875, 0.3516, 0.75, 0.3516, 0.875, 0.3438, 0.875, 0.3438, 0.75, 0.3516, 0.625, 0.3516, 0.75, 0.3438, 0.75, 0.3438, 0.625, 0.3516, 0.5, 0.3516, 0.625, 0.3438, 0.625, 0.3438, 0.5, 0.3594, 0.5, 0.3594, 0.625, 0.3516, 0.625, 0.3516, 0.5, 0.3672, 0.5, 0.3672, 0.625, 0.3594, 0.625, 0.3594, 0.5, 0.3359, 0.625, 0.3359, 0.75, 0.3281, 0.75, 0.3281, 0.625, 0.3359, 0.75, 0.3359, 0.875, 0.3281, 0.875, 0.3281, 0.75, 0.3281, 0.625, 0.3281, 0.75, 0.3203, 0.75, 0.3203, 0.625, 0.3281, 0.75, 0.3281, 0.875, 0.3203, 0.875, 0.3203, 0.75, 0.3438, 0.5, 0.3438, 0.625, 0.3359, 0.625, 0.3359, 0.5, 0.3438, 0.625, 0.3438, 0.75, 0.3359, 0.75, 0.3359, 0.625, 0.3438, 0.75, 0.3438, 0.875, 0.3359, 0.875, 0.3359, 0.75, 0.3438, 0.875, 0.3438, 1.0, 0.3359, 1.0, 0.3359, 0.875, 0.3359, 0.875, 0.3359, 1.0, 0.3281, 1.0, 0.3281, 0.875, 0.3281, 0.875, 0.3281, 1.0, 0.3203, 1.0, 0.3203, 0.875, 0.3203, 0.875, 0.3203, 1.0, 0.3125, 1.0, 0.3125, 0.875, 0.3203, 0.75, 0.3203, 0.875, 0.3125, 0.875, 0.3125, 0.75, 0.3203, 0.625, 0.3203, 0.75, 0.3125, 0.75, 0.3125, 0.625, 0.3203, 0.5, 0.3203, 0.625, 0.3125, 0.625, 0.3125, 0.5, 0.3281, 0.5, 0.3281, 0.625, 0.3203, 0.625, 0.3203, 0.5, 0.3359, 0.5, 0.3359, 0.625, 0.3281, 0.625, 0.3281, 0.5, 0.3047, 0.625, 0.3047, 0.75, 0.2969, 0.75, 0.2969, 0.625, 0.3047, 0.75, 0.3047, 0.875, 0.2969, 0.875, 0.2969, 0.75, 0.2969, 0.625, 0.2969, 0.75, 0.2891, 0.75, 0.2891, 0.625, 0.2969, 0.75, 0.2969, 0.875, 0.2891, 0.875, 0.2891, 0.75, 0.3125, 0.5, 0.3125, 0.625, 0.3047, 0.625, 0.3047, 0.5, 0.3125, 0.625, 0.3125, 0.75, 0.3047, 0.75, 0.3047, 0.625, 0.3125, 0.75, 0.3125, 0.875, 0.3047, 0.875, 0.3047, 0.75, 0.3125, 0.875, 0.3125, 1.0, 0.3047, 1.0, 0.3047, 0.875, 0.3047, 0.875, 0.3047, 1.0, 0.2969, 1.0, 0.2969, 0.875, 0.2969, 0.875, 0.2969, 1.0, 0.2891, 1.0, 0.2891, 0.875, 0.2891, 0.875, 0.2891, 1.0, 0.2812, 1.0, 0.2813, 0.875, 0.2891, 0.75, 0.2891, 0.875, 0.2813, 0.875, 0.2812, 0.75, 0.2891, 0.625, 0.2891, 0.75, 0.2812, 0.75, 0.2812, 0.625, 0.2891, 0.5, 0.2891, 0.625, 0.2812, 0.625, 0.2812, 0.5, 0.2969, 0.5, 0.2969, 0.625, 0.2891, 0.625, 0.2891, 0.5, 0.3047, 0.5, 0.3047, 0.625, 0.2969, 0.625, 0.2969, 0.5, 0.2734, 0.625, 0.2734, 0.75, 0.2656, 0.75, 0.2656, 0.625, 0.2734, 0.75, 0.2734, 0.875, 0.2656, 0.875, 0.2656, 0.75, 0.2656, 0.625, 0.2656, 0.75, 0.2578, 0.75, 0.2578, 0.625, 0.2656, 0.75, 0.2656, 0.875, 0.2578, 0.875, 0.2578, 0.75, 0.2812, 0.5, 0.2812, 0.625, 0.2734, 0.625, 0.2734, 0.5, 0.2812, 0.625, 0.2812, 0.75, 0.2734, 0.75, 0.2734, 0.625, 0.2812, 0.75, 0.2813, 0.875, 0.2734, 0.875, 0.2734, 0.75, 0.2813, 0.875, 0.2812, 1.0, 0.2734, 1.0, 0.2734, 0.875, 0.2734, 0.875, 0.2734, 1.0, 0.2656, 1.0, 0.2656, 0.875, 0.2656, 0.875, 0.2656, 1.0, 0.2578, 1.0, 0.2578, 0.875, 0.2578, 0.875, 0.2578, 1.0, 0.25, 1.0, 0.25, 0.875, 0.2578, 0.75, 0.2578, 0.875, 0.25, 0.875, 0.25, 0.75, 0.2578, 0.625, 0.2578, 0.75, 0.25, 0.75, 0.25, 0.625, 0.2578, 0.5, 0.2578, 0.625, 0.25, 0.625, 0.25, 0.5, 0.2656, 0.5, 0.2656, 0.625, 0.2578, 0.625, 0.2578, 0.5, 0.2734, 0.5, 0.2734, 0.625, 0.2656, 0.625, 0.2656, 0.5, 0.2422, 0.625, 0.2422, 0.75, 0.2344, 0.75, 0.2344, 0.625, 0.2422, 0.75, 0.2422, 0.875, 0.2344, 0.875, 0.2344, 0.75, 0.2344, 0.625, 0.2344, 0.75, 0.2266, 0.75, 0.2266, 0.625, 0.2344, 0.75, 0.2344, 0.875, 0.2266, 0.875, 0.2266, 0.75, 0.25, 0.5, 0.25, 0.625, 0.2422, 0.625, 0.2422, 0.5, 0.25, 0.625, 0.25, 0.75, 0.2422, 0.75, 0.2422, 0.625, 0.25, 0.75, 0.25, 0.875, 0.2422, 0.875, 0.2422, 0.75, 0.25, 0.875, 0.25, 1.0, 0.2422, 1.0, 0.2422, 0.875, 0.2422, 0.875, 0.2422, 1.0, 0.2344, 1.0, 0.2344, 0.875, 0.2344, 0.875, 0.2344, 1.0, 0.2266, 1.0, 0.2266, 0.875, 0.2266, 0.875, 0.2266, 1.0, 0.2188, 1.0, 0.2188, 0.875, 0.2266, 0.75, 0.2266, 0.875, 0.2188, 0.875, 0.2188, 0.75, 0.2266, 0.625, 0.2266, 0.75, 0.2188, 0.75, 0.2188, 0.625, 0.2266, 0.5, 0.2266, 0.625, 0.2188, 0.625, 0.2188, 0.5, 0.2344, 0.5, 0.2344, 0.625, 0.2266, 0.625, 0.2266, 0.5, 0.2422, 0.5, 0.2422, 0.625, 0.2344, 0.625, 0.2344, 0.5, 0.2109, 0.625, 0.2109, 0.75, 0.2031, 0.75, 0.2031, 0.625, 0.2109, 0.75, 0.2109, 0.875, 0.2031, 0.875, 0.2031, 0.75, 0.2031, 0.625, 0.2031, 0.75, 0.1953, 0.75, 0.1953, 0.625, 0.2031, 0.75, 0.2031, 0.875, 0.1953, 0.875, 0.1953, 0.75, 0.2188, 0.5, 0.2188, 0.625, 0.2109, 0.625, 0.2109, 0.5, 0.2188, 0.625, 0.2188, 0.75, 0.2109, 0.75, 0.2109, 0.625, 0.2188, 0.75, 0.2188, 0.875, 0.2109, 0.875, 0.2109, 0.75, 0.2188, 0.875, 0.2188, 1.0, 0.2109, 1.0, 0.2109, 0.875, 0.2109, 0.875, 0.2109, 1.0, 0.2031, 1.0, 0.2031, 0.875, 0.2031, 0.875, 0.2031, 1.0, 0.1953, 1.0, 0.1953, 0.875, 0.1953, 0.875, 0.1953, 1.0, 0.1875, 1.0, 0.1875, 0.875, 0.1953, 0.75, 0.1953, 0.875, 0.1875, 0.875, 0.1875, 0.75, 0.1953, 0.625, 0.1953, 0.75, 0.1875, 0.75, 0.1875, 0.625, 0.1953, 0.5, 0.1953, 0.625, 0.1875, 0.625, 0.1875, 0.5, 0.2031, 0.5, 0.2031, 0.625, 0.1953, 0.625, 0.1953, 0.5, 0.2109, 0.5, 0.2109, 0.625, 0.2031, 0.625, 0.2031, 0.5, 0.1797, 0.625, 0.1797, 0.75, 0.1719, 0.75, 0.1719, 0.625, 0.1797, 0.75, 0.1797, 0.875, 0.1719, 0.875, 0.1719, 0.75, 0.1719, 0.625, 0.1719, 0.75, 0.1641, 0.75, 0.1641, 0.625, 0.1719, 0.75, 0.1719, 0.875, 0.1641, 0.875, 0.1641, 0.75, 0.1875, 0.5, 0.1875, 0.625, 0.1797, 0.625, 0.1797, 0.5, 0.1875, 0.625, 0.1875, 0.75, 0.1797, 0.75, 0.1797, 0.625, 0.1875, 0.75, 0.1875, 0.875, 0.1797, 0.875, 0.1797, 0.75, 0.1875, 0.875, 0.1875, 1.0, 0.1797, 1.0, 0.1797, 0.875, 0.1797, 0.875, 0.1797, 1.0, 0.1719, 1.0, 0.1719, 0.875, 0.1719, 0.875, 0.1719, 1.0, 0.1641, 1.0, 0.1641, 0.875, 0.1641, 0.875, 0.1641, 1.0, 0.1562, 1.0, 0.1562, 0.875, 0.1641, 0.75, 0.1641, 0.875, 0.1562, 0.875, 0.1563, 0.75, 0.1641, 0.625, 0.1641, 0.75, 0.1563, 0.75, 0.1563, 0.625, 0.1641, 0.5, 0.1641, 0.625, 0.1563, 0.625, 0.1562, 0.5, 0.1719, 0.5, 0.1719, 0.625, 0.1641, 0.625, 0.1641, 0.5, 0.1797, 0.5, 0.1797, 0.625, 0.1719, 0.625, 0.1719, 0.5, 0.1484, 0.625, 0.1484, 0.75, 0.1406, 0.75, 0.1406, 0.625, 0.1484, 0.75, 0.1484, 0.875, 0.1406, 0.875, 0.1406, 0.75, 0.1406, 0.625, 0.1406, 0.75, 0.1328, 0.75, 0.1328, 0.625, 0.1406, 0.75, 0.1406, 0.875, 0.1328, 0.875, 0.1328, 0.75, 0.1562, 0.5, 0.1563, 0.625, 0.1484, 0.625, 0.1484, 0.5, 0.1563, 0.625, 0.1563, 0.75, 0.1484, 0.75, 0.1484, 0.625, 0.1563, 0.75, 0.1562, 0.875, 0.1484, 0.875, 0.1484, 0.75, 0.1562, 0.875, 0.1562, 1.0, 0.1484, 1.0, 0.1484, 0.875, 0.1484, 0.875, 0.1484, 1.0, 0.1406, 1.0, 0.1406, 0.875, 0.1406, 0.875, 0.1406, 1.0, 0.1328, 1.0, 0.1328, 0.875, 0.1328, 0.875, 0.1328, 1.0, 0.125, 1.0, 0.125, 0.875, 0.1328, 0.75, 0.1328, 0.875, 0.125, 0.875, 0.125, 0.75, 0.1328, 0.625, 0.1328, 0.75, 0.125, 0.75, 0.125, 0.625, 0.1328, 0.5, 0.1328, 0.625, 0.125, 0.625, 0.125, 0.5, 0.1406, 0.5, 0.1406, 0.625, 0.1328, 0.625, 0.1328, 0.5, 0.1484, 0.5, 0.1484, 0.625, 0.1406, 0.625, 0.1406, 0.5, 0.1172, 0.625, 0.1172, 0.75, 0.1094, 0.75, 0.1094, 0.625, 0.1172, 0.75, 0.1172, 0.875, 0.1094, 0.875, 0.1094, 0.75, 0.1094, 0.625, 0.1094, 0.75, 0.1016, 0.75, 0.1016, 0.625, 0.1094, 0.75, 0.1094, 0.875, 0.1016, 0.875, 0.1016, 0.75, 0.125, 0.5, 0.125, 0.625, 0.1172, 0.625, 0.1172, 0.5, 0.125, 0.625, 0.125, 0.75, 0.1172, 0.75, 0.1172, 0.625, 0.125, 0.75, 0.125, 0.875, 0.1172, 0.875, 0.1172, 0.75, 0.125, 0.875, 0.125, 1.0, 0.1172, 1.0, 0.1172, 0.875, 0.1172, 0.875, 0.1172, 1.0, 0.1094, 1.0, 0.1094, 0.875, 0.1094, 0.875, 0.1094, 1.0, 0.1016, 1.0, 0.1016, 0.875, 0.1016, 0.875, 0.1016, 1.0, 0.09375, 1.0, 0.09375, 0.875, 0.1016, 0.75, 0.1016, 0.875, 0.09375, 0.875, 0.09375, 0.75, 0.1016, 0.625, 0.1016, 0.75, 0.09375, 0.75, 0.09375, 0.625, 0.1016, 0.5, 0.1016, 0.625, 0.09375, 0.625, 0.09375, 0.5, 0.1094, 0.5, 0.1094, 0.625, 0.1016, 0.625, 0.1016, 0.5, 0.1172, 0.5, 0.1172, 0.625, 0.1094, 0.625, 0.1094, 0.5, 0.08594, 0.625, 0.08594, 0.75, 0.07812, 0.75, 0.07812, 0.625, 0.08594, 0.75, 0.08594, 0.875, 0.07812, 0.875, 0.07812, 0.75, 0.07812, 0.625, 0.07812, 0.75, 0.07031, 0.75, 0.07031, 0.625, 0.07812, 0.75, 0.07812, 0.875, 0.07031, 0.875, 0.07031, 0.75, 0.09375, 0.5, 0.09375, 0.625, 0.08594, 0.625, 0.08594, 0.5, 0.09375, 0.625, 0.09375, 0.75, 0.08594, 0.75, 0.08594, 0.625, 0.09375, 0.75, 0.09375, 0.875, 0.08594, 0.875, 0.08594, 0.75, 0.09375, 0.875, 0.09375, 1.0, 0.08594, 1.0, 0.08594, 0.875, 0.08594, 0.875, 0.08594, 1.0, 0.07813, 1.0, 0.07812, 0.875, 0.07812, 0.875, 0.07813, 1.0, 0.07031, 1.0, 0.07031, 0.875, 0.07031, 0.875, 0.07031, 1.0, 0.0625, 1.0, 0.0625, 0.875, 0.07031, 0.75, 0.07031, 0.875, 0.0625, 0.875, 0.0625, 0.75, 0.07031, 0.625, 0.07031, 0.75, 0.0625, 0.75, 0.0625, 0.625, 0.07031, 0.5, 0.07031, 0.625, 0.0625, 0.625, 0.0625, 0.5, 0.07813, 0.5, 0.07812, 0.625, 0.07031, 0.625, 0.07031, 0.5, 0.08594, 0.5, 0.08594, 0.625, 0.07812, 0.625, 0.07813, 0.5, 0.05469, 0.625, 0.05469, 0.75, 0.04688, 0.75, 0.04688, 0.625, 0.05469, 0.75, 0.05469, 0.875, 0.04688, 0.875, 0.04688, 0.75, 0.04688, 0.625, 0.04688, 0.75, 0.03906, 0.75, 0.03906, 0.625, 0.04688, 0.75, 0.04688, 0.875, 0.03906, 0.875, 0.03906, 0.75, 0.0625, 0.5, 0.0625, 0.625, 0.05469, 0.625, 0.05469, 0.5, 0.0625, 0.625, 0.0625, 0.75, 0.05469, 0.75, 0.05469, 0.625, 0.0625, 0.75, 0.0625, 0.875, 0.05469, 0.875, 0.05469, 0.75, 0.0625, 0.875, 0.0625, 1.0, 0.05469, 1.0, 0.05469, 0.875, 0.05469, 0.875, 0.05469, 1.0, 0.04688, 1.0, 0.04688, 0.875, 0.04688, 0.875, 0.04688, 1.0, 0.03906, 1.0, 0.03906, 0.875, 0.03906, 0.875, 0.03906, 1.0, 0.03125, 1.0, 0.03125, 0.875, 0.03906, 0.75, 0.03906, 0.875, 0.03125, 0.875, 0.03125, 0.75, 0.03906, 0.625, 0.03906, 0.75, 0.03125, 0.75, 0.03125, 0.625, 0.03906, 0.5, 0.03906, 0.625, 0.03125, 0.625, 0.03125, 0.5, 0.04688, 0.5, 0.04688, 0.625, 0.03906, 0.625, 0.03906, 0.5, 0.05469, 0.5, 0.05469, 0.625, 0.04688, 0.625, 0.04688, 0.5, 0.02344, 0.625, 0.02344, 0.75, 0.01563, 0.75, 0.01563, 0.625, 0.02344, 0.75, 0.02344, 0.875, 0.01563, 0.875, 0.01563, 0.75, 0.01563, 0.625, 0.01563, 0.75, 0.007813, 0.75, 0.007813, 0.625, 0.01563, 0.75, 0.01563, 0.875, 0.007812, 0.875, 0.007813, 0.75, 0.03125, 0.5, 0.03125, 0.625, 0.02344, 0.625, 0.02344, 0.5, 0.03125, 0.625, 0.03125, 0.75, 0.02344, 0.75, 0.02344, 0.625, 0.03125, 0.75, 0.03125, 0.875, 0.02344, 0.875, 0.02344, 0.75, 0.03125, 0.875, 0.03125, 1.0, 0.02344, 1.0, 0.02344, 0.875, 0.02344, 0.875, 0.02344, 1.0, 0.01563, 1.0, 0.01563, 0.875, 0.01563, 0.875, 0.01563, 1.0, 0.007813, 1.0, 0.007812, 0.875, 0.007812, 0.875, 0.007813, 1.0, 0.0, 1.0, 0.0, 0.875, 0.007813, 0.75, 0.007812, 0.875, 0.0, 0.875, 0.0, 0.75, 0.007813, 0.625, 0.007813, 0.75, 0.0, 0.75, 0.0, 0.625, 0.007813, 0.5, 0.007813, 0.625, 0.0, 0.625, 0.0, 0.5, 0.01563, 0.5, 0.01563, 0.625, 0.007813, 0.625, 0.007813, 0.5, 0.02344, 0.5, 0.02344, 0.625, 0.01563, 0.625, 0.01563, 0.5])
me_cylinder.update()

# ---- objects
ob_cylinder = bpy.data.objects.new('Cylinder', me_cylinder)

# ---- transforms, parenting, visibility, modifiers, constraints
ob_cylinder.location = (0.0, 0.0, 0.0)

# ---- collection membership
col_collection.objects.link(ob_cylinder)

# ---- scene / render settings (as saved in the file)
scene.frame_start = 1; scene.frame_end = 250; scene.frame_set(1)
scene.render.engine = 'BLENDER_EEVEE_NEXT'
scene.cycles.sampling_pattern = 'TABULATED_SOBOL'
scene.cycles.use_light_tree = False
scene.view_settings.view_transform = 'Filmic'
bpy.context.view_layer.update()

# ---- added for rendering (the .blend has no active camera and no usable light): camera, sun
cam_auto = bpy.data.cameras.new('AutoCamera')
cam_auto.lens = 50.0
cam_auto.sensor_width = 36.0
cam_auto.clip_end = 1000.0
ob_auto_camera = bpy.data.objects.new('AutoCamera', cam_auto)
scene.collection.objects.link(ob_auto_camera)
ob_auto_camera.location = (3.1914, -3.82968, 2.55312)
ob_auto_camera.rotation_euler = (1.09748, -7.21219e-08, 0.694738)
scene.camera = ob_auto_camera
light_auto_sun = bpy.data.lights.new('AutoSun', 'SUN')
light_auto_sun.energy = 3.0
light_auto_sun.angle = 0.0523599
ob_auto_sun = bpy.data.objects.new('AutoSun', light_auto_sun)
scene.collection.objects.link(ob_auto_sun)
ob_auto_sun.rotation_euler = (0.872665, 0.174533, 0.523599)
bpy.context.view_layer.update()
